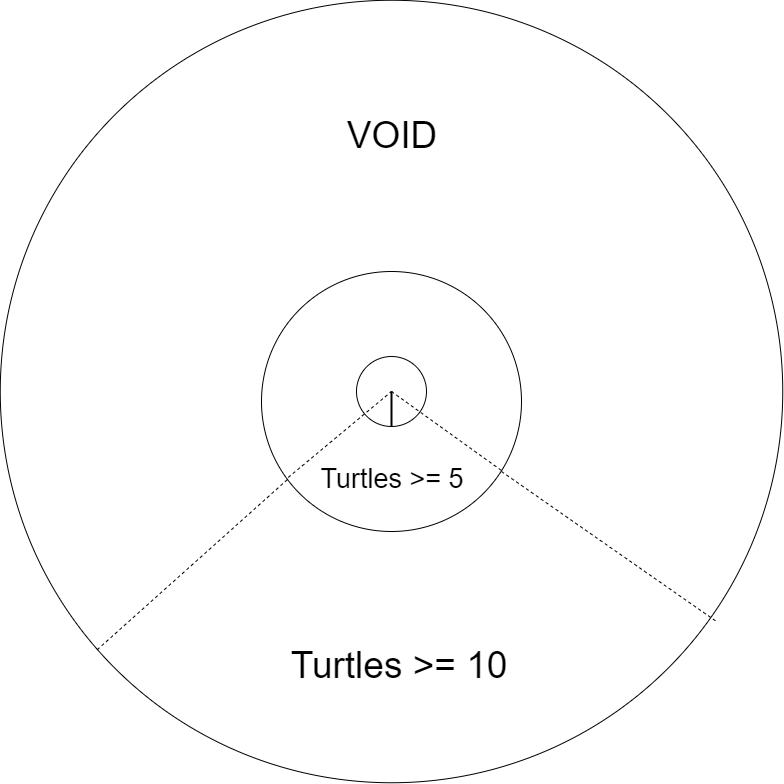

The diagram above was exported from draw.io. Its source (the exported page's mxGraphModel, read from the mxfile embedded in the PNG):
<mxGraphModel dx="3183" dy="2338" grid="1" gridSize="10" guides="1" tooltips="1" connect="1" arrows="1" fold="1" page="1" pageScale="1" pageWidth="850" pageHeight="1100" math="0" shadow="0">
  <root>
    <mxCell id="0" />
    <mxCell id="1" parent="0" />
    <mxCell id="lDnV97rlU5wfobyXiSYk-6" value="" style="ellipse;whiteSpace=wrap;html=1;aspect=fixed;" vertex="1" parent="1">
      <mxGeometry x="-1.25" y="-141.25" width="782.5" height="782.5" as="geometry" />
    </mxCell>
    <mxCell id="lDnV97rlU5wfobyXiSYk-1" value="" style="ellipse;whiteSpace=wrap;html=1;aspect=fixed;" vertex="1" parent="1">
      <mxGeometry x="260" y="130" width="260" height="260" as="geometry" />
    </mxCell>
    <mxCell id="BQOr6Wk2KVa6H2ZQYinw-1" value="" style="ellipse;whiteSpace=wrap;html=1;aspect=fixed;" parent="1" vertex="1">
      <mxGeometry x="355" y="215" width="70" height="70" as="geometry" />
    </mxCell>
    <mxCell id="lDnV97rlU5wfobyXiSYk-3" value="" style="line;strokeWidth=2;direction=south;html=1;" vertex="1" parent="1">
      <mxGeometry x="385" y="250" width="10" height="35" as="geometry" />
    </mxCell>
    <mxCell id="lDnV97rlU5wfobyXiSYk-4" value="" style="endArrow=none;dashed=1;html=1;rounded=0;exitX=0.103;exitY=0.792;exitDx=0;exitDy=0;exitPerimeter=0;entryX=0;entryY=0.5;entryDx=0;entryDy=0;entryPerimeter=0;" edge="1" parent="1" source="lDnV97rlU5wfobyXiSYk-1" target="lDnV97rlU5wfobyXiSYk-3">
      <mxGeometry width="50" height="50" relative="1" as="geometry">
        <mxPoint x="335" y="300" as="sourcePoint" />
        <mxPoint x="385" y="250" as="targetPoint" />
      </mxGeometry>
    </mxCell>
    <mxCell id="lDnV97rlU5wfobyXiSYk-5" value="" style="endArrow=none;dashed=1;html=1;rounded=0;exitX=0;exitY=0.5;exitDx=0;exitDy=0;exitPerimeter=0;entryX=0.928;entryY=0.769;entryDx=0;entryDy=0;entryPerimeter=0;" edge="1" parent="1" source="lDnV97rlU5wfobyXiSYk-3" target="lDnV97rlU5wfobyXiSYk-1">
      <mxGeometry width="50" height="50" relative="1" as="geometry">
        <mxPoint x="390" y="290" as="sourcePoint" />
        <mxPoint x="440" y="240" as="targetPoint" />
      </mxGeometry>
    </mxCell>
    <mxCell id="lDnV97rlU5wfobyXiSYk-7" value="" style="endArrow=none;dashed=1;html=1;rounded=0;entryX=0.111;entryY=0.812;entryDx=0;entryDy=0;entryPerimeter=0;" edge="1" parent="1">
      <mxGeometry width="50" height="50" relative="1" as="geometry">
        <mxPoint x="95.72682999395693" y="508.22117627526086" as="sourcePoint" />
        <mxPoint x="285.8599999999999" y="338.1200000000001" as="targetPoint" />
      </mxGeometry>
    </mxCell>
    <mxCell id="lDnV97rlU5wfobyXiSYk-8" value="" style="endArrow=none;dashed=1;html=1;rounded=0;entryX=0.914;entryY=0.793;entryDx=0;entryDy=0;entryPerimeter=0;" edge="1" parent="1" target="lDnV97rlU5wfobyXiSYk-6">
      <mxGeometry width="50" height="50" relative="1" as="geometry">
        <mxPoint x="500" y="330" as="sourcePoint" />
        <mxPoint x="295.8599999999999" y="348.1200000000001" as="targetPoint" />
      </mxGeometry>
    </mxCell>
    <mxCell id="lDnV97rlU5wfobyXiSYk-9" value="&lt;font style=&quot;font-size: 37px;&quot;&gt;Turtles &amp;gt;= 10&lt;/font&gt;" style="text;html=1;align=center;verticalAlign=middle;whiteSpace=wrap;rounded=0;" vertex="1" parent="1">
      <mxGeometry x="268" y="480" width="260" height="90" as="geometry" />
    </mxCell>
    <mxCell id="lDnV97rlU5wfobyXiSYk-10" value="&lt;font style=&quot;font-size: 27px;&quot;&gt;Turtles &amp;gt;= 5&lt;/font&gt;" style="text;html=1;align=center;verticalAlign=middle;whiteSpace=wrap;rounded=0;" vertex="1" parent="1">
      <mxGeometry x="236" y="298" width="310" height="80" as="geometry" />
    </mxCell>
    <mxCell id="lDnV97rlU5wfobyXiSYk-11" value="&lt;font style=&quot;font-size: 37px;&quot;&gt;VOID&lt;/font&gt;" style="text;html=1;align=center;verticalAlign=middle;whiteSpace=wrap;rounded=0;" vertex="1" parent="1">
      <mxGeometry x="261" y="-50" width="260" height="90" as="geometry" />
    </mxCell>
  </root>
</mxGraphModel>